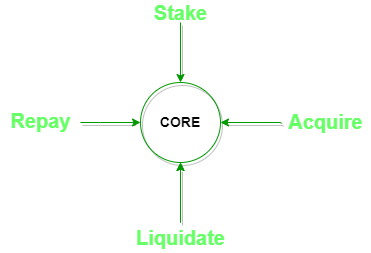

The diagram above was exported from draw.io. Its source (the exported page's mxGraphModel, read from the mxfile embedded in the PNG):
<mxGraphModel dx="868" dy="482" grid="1" gridSize="10" guides="1" tooltips="1" connect="1" arrows="1" fold="1" page="1" pageScale="1" pageWidth="850" pageHeight="1100" math="0" shadow="0">
  <root>
    <mxCell id="jcaFXnGWYBrRQyCIFFhk-0" />
    <mxCell id="jcaFXnGWYBrRQyCIFFhk-1" parent="jcaFXnGWYBrRQyCIFFhk-0" />
    <mxCell id="jcaFXnGWYBrRQyCIFFhk-2" value="&lt;b&gt;&lt;font style=&quot;font-size: 14px&quot;&gt;CORE&lt;/font&gt;&lt;/b&gt;" style="ellipse;whiteSpace=wrap;html=1;aspect=fixed;shadow=1;fontColor=#000000;strokeColor=#009900;fillColor=none;" vertex="1" parent="jcaFXnGWYBrRQyCIFFhk-1">
      <mxGeometry x="380" y="160" width="80" height="80" as="geometry" />
    </mxCell>
    <mxCell id="jcaFXnGWYBrRQyCIFFhk-4" value="" style="edgeStyle=orthogonalEdgeStyle;rounded=0;orthogonalLoop=1;jettySize=auto;html=1;fontSize=20;fontColor=#000000;strokeColor=#009900;shadow=1;" edge="1" parent="jcaFXnGWYBrRQyCIFFhk-1" source="jcaFXnGWYBrRQyCIFFhk-3" target="jcaFXnGWYBrRQyCIFFhk-2">
      <mxGeometry relative="1" as="geometry" />
    </mxCell>
    <mxCell id="jcaFXnGWYBrRQyCIFFhk-3" value="&lt;font style=&quot;font-size: 20px&quot; color=&quot;#66ff66&quot;&gt;&lt;b&gt;Stake&lt;/b&gt;&lt;/font&gt;" style="text;html=1;align=center;verticalAlign=middle;resizable=0;points=[];autosize=1;strokeColor=none;fillColor=none;fontColor=#000000;" vertex="1" parent="jcaFXnGWYBrRQyCIFFhk-1">
      <mxGeometry x="385" y="80" width="70" height="20" as="geometry" />
    </mxCell>
    <mxCell id="jcaFXnGWYBrRQyCIFFhk-6" value="" style="edgeStyle=orthogonalEdgeStyle;rounded=0;orthogonalLoop=1;jettySize=auto;html=1;fontSize=20;fontColor=#66FF66;strokeColor=#009900;exitX=0.011;exitY=0.567;exitDx=0;exitDy=0;exitPerimeter=0;shadow=1;" edge="1" parent="jcaFXnGWYBrRQyCIFFhk-1" source="jcaFXnGWYBrRQyCIFFhk-5" target="jcaFXnGWYBrRQyCIFFhk-2">
      <mxGeometry relative="1" as="geometry">
        <Array as="points">
          <mxPoint x="520" y="200" />
        </Array>
      </mxGeometry>
    </mxCell>
    <mxCell id="jcaFXnGWYBrRQyCIFFhk-5" value="&lt;b&gt;Acquire&lt;/b&gt;" style="text;html=1;align=center;verticalAlign=middle;resizable=0;points=[];autosize=1;strokeColor=none;fillColor=none;fontSize=20;fontColor=#66FF66;" vertex="1" parent="jcaFXnGWYBrRQyCIFFhk-1">
      <mxGeometry x="520" y="184" width="90" height="30" as="geometry" />
    </mxCell>
    <mxCell id="jcaFXnGWYBrRQyCIFFhk-9" value="" style="edgeStyle=orthogonalEdgeStyle;rounded=0;orthogonalLoop=1;jettySize=auto;html=1;fontSize=20;fontColor=#66FF66;strokeColor=#009900;shadow=1;" edge="1" parent="jcaFXnGWYBrRQyCIFFhk-1" source="jcaFXnGWYBrRQyCIFFhk-8" target="jcaFXnGWYBrRQyCIFFhk-2">
      <mxGeometry relative="1" as="geometry">
        <Array as="points">
          <mxPoint x="340" y="200" />
          <mxPoint x="340" y="200" />
        </Array>
      </mxGeometry>
    </mxCell>
    <mxCell id="jcaFXnGWYBrRQyCIFFhk-8" value="&lt;b&gt;Repay&lt;/b&gt;" style="text;html=1;align=center;verticalAlign=middle;resizable=0;points=[];autosize=1;strokeColor=none;fillColor=none;fontSize=20;fontColor=#66FF66;" vertex="1" parent="jcaFXnGWYBrRQyCIFFhk-1">
      <mxGeometry x="240" y="183" width="80" height="30" as="geometry" />
    </mxCell>
    <mxCell id="jcaFXnGWYBrRQyCIFFhk-12" value="" style="edgeStyle=orthogonalEdgeStyle;rounded=0;orthogonalLoop=1;jettySize=auto;html=1;fontSize=20;fontColor=#66FF66;strokeColor=#009900;" edge="1" parent="jcaFXnGWYBrRQyCIFFhk-1" source="jcaFXnGWYBrRQyCIFFhk-10" target="jcaFXnGWYBrRQyCIFFhk-2">
      <mxGeometry relative="1" as="geometry" />
    </mxCell>
    <mxCell id="jcaFXnGWYBrRQyCIFFhk-13" value="" style="edgeStyle=orthogonalEdgeStyle;rounded=0;orthogonalLoop=1;jettySize=auto;html=1;shadow=1;fontSize=14;fontColor=#999999;strokeColor=#009900;" edge="1" parent="jcaFXnGWYBrRQyCIFFhk-1" source="jcaFXnGWYBrRQyCIFFhk-10" target="jcaFXnGWYBrRQyCIFFhk-2">
      <mxGeometry relative="1" as="geometry" />
    </mxCell>
    <mxCell id="jcaFXnGWYBrRQyCIFFhk-10" value="&lt;b&gt;Liquidate&lt;/b&gt;" style="text;html=1;align=center;verticalAlign=middle;resizable=0;points=[];autosize=1;strokeColor=none;fillColor=none;fontSize=20;fontColor=#66FF66;" vertex="1" parent="jcaFXnGWYBrRQyCIFFhk-1">
      <mxGeometry x="370" y="300" width="100" height="30" as="geometry" />
    </mxCell>
  </root>
</mxGraphModel>